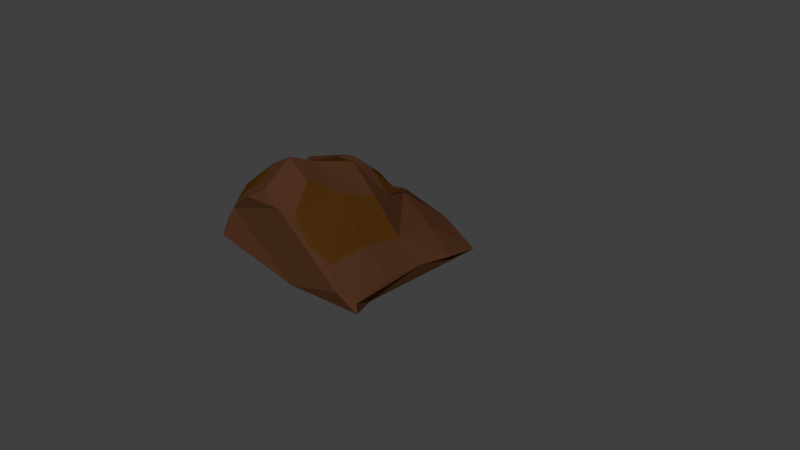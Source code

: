 # Source: rock1.blend  (saved by Blender 2.78.0; exported with 4.5.12 LTS)
import bpy
from mathutils import Matrix  # noqa: F401  (used for matrix-valued properties, if any)

bpy.ops.wm.read_factory_settings(use_empty=True)
scene = bpy.context.scene
scene.name = 'Scene'

# ---- collections
col_collection_1 = bpy.data.collections.new('Collection 1'); scene.collection.children.link(col_collection_1)

# ---- materials (node trees are filled in below, after node groups)
mat_rockmat = bpy.data.materials.new('rockmat')
mat_rockmat.alpha_threshold = 0.0
mat_rockmat.use_transparent_shadow = False
mat_rockmat.diffuse_color = (0.07323, 0.02871, 0.01318, 1.0)
mat_rockmat.specular_color = (1.0, 0.8697, 0.01864)
mat_rockmat.roughness = 0.5
mat_rockmat.specular_intensity = 1.0
mat_rockmat.line_color = (0.0, 0.0, 0.0, 1.0)
mat_rockmat2 = bpy.data.materials.new('rockmat2')
mat_rockmat2.alpha_threshold = 0.0
mat_rockmat2.use_transparent_shadow = False
mat_rockmat2.diffuse_color = (0.06681, 0.0249, 0.003482, 1.0)
mat_rockmat2.specular_color = (1.0, 0.446, 0.01325)
mat_rockmat2.roughness = 0.5
mat_rockmat2.specular_intensity = 1.0

# ---- material node trees

# ---- world
world_world = bpy.data.worlds.new('World'); scene.world = world_world
world_world.color = (0.05088, 0.05088, 0.05088)
world_world.use_sun_shadow = False
world_world.sun_shadow_jitter_overblur = 0.0
world_world.cycles.sampling_method = 'MANUAL'

# ---- cameras
cam_camera = bpy.data.cameras.new('Camera')
cam_camera.clip_end = 100.0
cam_camera.lens = 35.0
cam_camera.sensor_width = 32.0
cam_camera.sensor_height = 18.0
cam_camera.ortho_scale = 7.314
cam_camera.dof.focus_distance = 0.0
cam_camera.dof.aperture_fstop = 128.0

# ---- meshes
me_cube = bpy.data.meshes.new('Cube')
me_cube.from_pydata([(0.6394, 0.7451, 0.009123), (0.9051, -0.7929, 0.01591), (-1.133, -0.8513, 0.02636), (-1.07, 0.7948, 0.03575), (0.96, 0.9246, 0.1055), (1.011, -1.082, 0.1545), (-1.5, -1.098, 0.3662), (-1.63, 1.012, 0.2579), (0.9704, -0.0359, 0.2428), (-0.2398, 0.8936, 0.5559), (-0.06775, -1.089, 0.8759), (-1.713, -0.04154, 0.4834), (0.2329, -0.09198, 0.9179), (0.9728, -0.5676, 0.25), (-1.21, 0.9303, 0.4293), (-0.8297, -1.03, 1.035), (-1.806, 0.5554, 0.3473), (1.038, 0.4175, 0.2172), (0.5121, 0.889, 0.3984), (0.5547, -1.089, 0.4787), (-1.716, -0.5554, 0.5018), (0.06101, -0.481, 1.024), (-0.005775, 0.6142, 0.6751), (0.6597, -0.0967, 0.5163), (-1.179, -0.1526, 0.9074), (-1.481, 0.7052, 0.536), (0.6522, 0.4344, 0.4871), (0.6028, -0.5926, 0.56), (-0.8752, -0.6346, 1.144), (0.06993, 0.427, 0.7645), (-0.6678, 0.06685, 1.132), (-1.354, 0.1489, 0.9086), (-0.5005, 0.6027, 0.7072), (-0.4691, 0.3669, 0.995), (-1.11, -1.123, 0.8159), (-0.1752, -0.7971, 1.208), (0.1464, 0.2016, 0.8107), (-0.2339, -0.02584, 1.216), (-0.5992, -1.107, 1.07), (-1.638, -0.8258, 0.532), (-0.8191, -0.7994, 1.248), (-0.4053, -0.4948, 1.302), (-1.353, -0.7956, 0.7699), (-1.356, 0.5029, 0.7767), (-0.9263, 0.6676, 0.7903), (-0.5435, 0.237, 1.136), (-0.5369, 0.4398, 0.8082), (-0.2179, 0.3882, 0.9573), (-0.8603, 0.2751, 1.039), (-0.8793, 0.4808, 0.908), (-0.1764, 0.2083, 1.089), (-0.5136, -0.7905, 1.41), (-1.294, -0.9102, 0.8478), (-0.06445, -1.211, 0.001465), (1.064, -1.119, 0.05244), (-1.408, -1.272, 0.1927), (-1.302, -1.145, 0.5719), (0.2337, -1.138, 0.6422), (0.8249, -1.212, 0.2759), (-0.3186, -1.143, 0.9052), (-0.8414, -1.205, 0.9025)], [], [(0, 1, 53, 2, 3), (52, 39, 6, 56, 34), (0, 4, 17, 8, 13, 5, 54, 1), (34, 60, 38, 15), (2, 55, 6, 39, 20, 11, 16, 7, 3), (4, 0, 3, 7, 14, 9, 18), (27, 21, 35, 10, 57, 19), (26, 22, 29, 36, 12, 23), (25, 16, 11, 24, 31, 43), (48, 31, 24, 30, 45), (9, 14, 25, 44, 32, 22), (14, 7, 16, 25), (17, 26, 23, 8), (4, 18, 26, 17), (18, 9, 22, 26), (13, 27, 19, 58, 5), (8, 23, 27, 13), (23, 12, 21, 27), (51, 40, 15, 38), (37, 30, 24, 28, 41), (24, 11, 20, 42, 28), (50, 45, 30, 37), (47, 46, 33), (49, 43, 31, 48), (46, 49, 48, 33), (32, 44, 49, 46), (44, 25, 43, 49), (22, 32, 46, 47, 29), (36, 50, 37, 12), (29, 47, 50, 36), (47, 33, 45, 50), (12, 37, 41, 21), (35, 51, 38, 59, 10), (21, 41, 51, 35), (41, 28, 40, 51), (33, 48, 45), (1, 54, 5, 58, 19, 57, 10, 59, 38, 60, 34, 56, 6, 55, 2, 53), (40, 52, 34, 15), (28, 42, 52, 40), (42, 20, 39, 52)])
me_cube.polygons.foreach_set('material_index', [0, 0, 0, 0, 0, 0, 1, 0, 0, 0, 0, 0, 0, 0, 0, 0, 0, 1, 0, 1, 0, 0, 0, 0, 0, 0, 1, 0, 0, 1, 0, 0, 0, 0, 0, 0, 0, 1, 0, 0])
me_cube.materials.append(mat_rockmat)
me_cube.materials.append(mat_rockmat2)
me_cube.use_remesh_preserve_volume = False
me_cube.use_remesh_preserve_attributes = False
me_cube.use_mirror_vertex_groups = False
me_cube.update()

# ---- objects
ob_cube = bpy.data.objects.new('Cube', me_cube)
ob_camera = bpy.data.objects.new('Camera', cam_camera)

# ---- transforms, parenting, visibility, modifiers, constraints
ob_cube.location = (0.0, 0.0, 0.0)
ob_cube.lock_rotations_4d = False
ob_cube.empty_display_type = 'ARROWS'
ob_cube.lineart.crease_threshold = 0.0
ob_camera.location = (7.481, -6.508, 5.344)
ob_camera.rotation_euler = (1.109, 0.0, 0.8149)
ob_camera.lock_rotations_4d = False
ob_camera.empty_display_type = 'ARROWS'
ob_camera.color = (0.0, 0.0, 0.0, 0.0)
ob_camera.display_type = 'WIRE'
ob_camera.lineart.crease_threshold = 0.0

# ---- collection membership
col_collection_1.objects.link(ob_cube)
col_collection_1.objects.link(ob_camera)

# ---- scene / render settings (as saved in the file)
scene.camera = ob_camera
scene.frame_start = 1; scene.frame_end = 250; scene.frame_set(1)
scene.render.engine = 'BLENDER_EEVEE_NEXT'
scene.render.resolution_percentage = 50
scene.render.dither_intensity = 0.0
scene.cycles.use_denoising = False
scene.cycles.samples = 128
scene.cycles.sampling_pattern = 'TABULATED_SOBOL'
scene.cycles.light_sampling_threshold = 0.0
scene.cycles.use_adaptive_sampling = False
scene.cycles.use_light_tree = False
scene.cycles.blur_glossy = 0.0
scene.cycles.sample_clamp_indirect = 0.0
scene.view_settings.view_transform = 'Standard'
bpy.context.view_layer.update()

# ---- added for rendering (the .blend has no usable light): sun
light_auto_sun = bpy.data.lights.new('AutoSun', 'SUN')
light_auto_sun.energy = 3.0
light_auto_sun.angle = 0.0523599
ob_auto_sun = bpy.data.objects.new('AutoSun', light_auto_sun)
scene.collection.objects.link(ob_auto_sun)
ob_auto_sun.rotation_euler = (0.872665, 0.174533, 0.523599)
bpy.context.view_layer.update()
